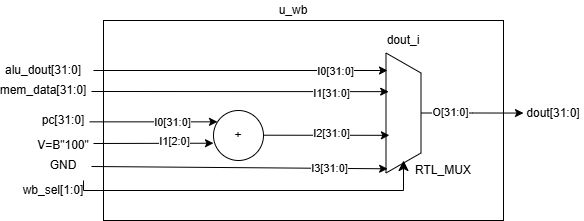

The diagram above was exported from draw.io. Its source (the exported page's mxGraphModel, read from the mxfile embedded in the PNG):
<mxGraphModel dx="896" dy="650" grid="1" gridSize="10" guides="1" tooltips="1" connect="1" arrows="1" fold="1" page="1" pageScale="1" pageWidth="827" pageHeight="1169" math="0" shadow="0">
  <root>
    <mxCell id="0" />
    <mxCell id="1" parent="0" />
    <mxCell id="Xe8D5wQ5bTUvCAOdZ_Pd-1" parent="1" style="rounded=0;whiteSpace=wrap;html=1;" value="" vertex="1">
      <mxGeometry height="200" width="400" x="240" y="440" as="geometry" />
    </mxCell>
    <mxCell id="Xe8D5wQ5bTUvCAOdZ_Pd-2" parent="1" style="ellipse;whiteSpace=wrap;html=1;aspect=fixed;" value="+" vertex="1">
      <mxGeometry height="50" width="50" x="350" y="530" as="geometry" />
    </mxCell>
    <mxCell id="Xe8D5wQ5bTUvCAOdZ_Pd-11" edge="1" parent="1" source="Xe8D5wQ5bTUvCAOdZ_Pd-3" style="edgeStyle=orthogonalEdgeStyle;rounded=0;orthogonalLoop=1;jettySize=auto;html=1;exitX=0.5;exitY=0;exitDx=0;exitDy=0;">
      <mxGeometry relative="1" as="geometry">
        <mxPoint x="660" y="532.5555555555555" as="targetPoint" />
      </mxGeometry>
    </mxCell>
    <mxCell id="Xe8D5wQ5bTUvCAOdZ_Pd-30" connectable="0" parent="Xe8D5wQ5bTUvCAOdZ_Pd-11" style="edgeLabel;html=1;align=center;verticalAlign=middle;resizable=0;points=[];" value="O[31:0]" vertex="1">
      <mxGeometry relative="1" x="-0.4274" y="1" as="geometry">
        <mxPoint as="offset" />
      </mxGeometry>
    </mxCell>
    <mxCell id="Xe8D5wQ5bTUvCAOdZ_Pd-3" parent="1" style="shape=trapezoid;perimeter=trapezoidPerimeter;whiteSpace=wrap;html=1;fixedSize=1;rotation=90;" value="" vertex="1">
      <mxGeometry height="35" width="120" x="480" y="515" as="geometry" />
    </mxCell>
    <mxCell id="Xe8D5wQ5bTUvCAOdZ_Pd-4" edge="1" parent="1" style="edgeStyle=none;orthogonalLoop=1;jettySize=auto;html=1;rounded=0;" value="">
      <mxGeometry relative="1" width="80" as="geometry">
        <Array as="points" />
        <mxPoint x="230" y="490" as="sourcePoint" />
        <mxPoint x="524" y="490" as="targetPoint" />
      </mxGeometry>
    </mxCell>
    <mxCell id="Xe8D5wQ5bTUvCAOdZ_Pd-13" connectable="0" parent="Xe8D5wQ5bTUvCAOdZ_Pd-4" style="edgeLabel;html=1;align=center;verticalAlign=middle;resizable=0;points=[];" value="I0[31:0]" vertex="1">
      <mxGeometry relative="1" x="0.6384" as="geometry">
        <mxPoint as="offset" />
      </mxGeometry>
    </mxCell>
    <mxCell id="Xe8D5wQ5bTUvCAOdZ_Pd-5" edge="1" parent="1" style="edgeStyle=none;orthogonalLoop=1;jettySize=auto;html=1;rounded=0;entryX=0.322;entryY=0.923;entryDx=0;entryDy=0;entryPerimeter=0;" target="Xe8D5wQ5bTUvCAOdZ_Pd-3" value="">
      <mxGeometry relative="1" width="80" as="geometry">
        <Array as="points" />
        <mxPoint x="228" y="511" as="sourcePoint" />
        <mxPoint x="530" y="510" as="targetPoint" />
      </mxGeometry>
    </mxCell>
    <mxCell id="Xe8D5wQ5bTUvCAOdZ_Pd-6" edge="1" parent="1" style="edgeStyle=none;orthogonalLoop=1;jettySize=auto;html=1;rounded=0;entryX=0.686;entryY=0.903;entryDx=0;entryDy=0;entryPerimeter=0;" target="Xe8D5wQ5bTUvCAOdZ_Pd-3" value="">
      <mxGeometry relative="1" width="80" as="geometry">
        <Array as="points" />
        <mxPoint x="400" y="554.71" as="sourcePoint" />
        <mxPoint x="480" y="554.71" as="targetPoint" />
      </mxGeometry>
    </mxCell>
    <mxCell id="Xe8D5wQ5bTUvCAOdZ_Pd-7" edge="1" parent="1" style="edgeStyle=none;orthogonalLoop=1;jettySize=auto;html=1;rounded=0;entryX=0.965;entryY=0.953;entryDx=0;entryDy=0;entryPerimeter=0;" target="Xe8D5wQ5bTUvCAOdZ_Pd-3" value="">
      <mxGeometry relative="1" width="80" as="geometry">
        <Array as="points" />
        <mxPoint x="228" y="586" as="sourcePoint" />
        <mxPoint x="522" y="585" as="targetPoint" />
      </mxGeometry>
    </mxCell>
    <mxCell id="Xe8D5wQ5bTUvCAOdZ_Pd-8" edge="1" parent="1" style="edgeStyle=none;orthogonalLoop=1;jettySize=auto;html=1;rounded=0;entryX=0.08;entryY=0.227;entryDx=0;entryDy=0;entryPerimeter=0;" target="Xe8D5wQ5bTUvCAOdZ_Pd-2" value="">
      <mxGeometry relative="1" width="80" as="geometry">
        <Array as="points" />
        <mxPoint x="226" y="541.35" as="sourcePoint" />
        <mxPoint x="350" y="538.64" as="targetPoint" />
      </mxGeometry>
    </mxCell>
    <mxCell id="Xe8D5wQ5bTUvCAOdZ_Pd-17" connectable="0" parent="Xe8D5wQ5bTUvCAOdZ_Pd-8" style="edgeLabel;html=1;align=center;verticalAlign=middle;resizable=0;points=[];" value="I0[31:0]" vertex="1">
      <mxGeometry relative="1" x="0.282" as="geometry">
        <mxPoint as="offset" />
      </mxGeometry>
    </mxCell>
    <mxCell id="Xe8D5wQ5bTUvCAOdZ_Pd-10" edge="1" parent="1" style="edgeStyle=none;orthogonalLoop=1;jettySize=auto;html=1;rounded=0;entryX=0;entryY=0.654;entryDx=0;entryDy=0;entryPerimeter=0;" target="Xe8D5wQ5bTUvCAOdZ_Pd-2" value="">
      <mxGeometry relative="1" width="80" as="geometry">
        <Array as="points" />
        <mxPoint x="230" y="563" as="sourcePoint" />
        <mxPoint x="350" y="560" as="targetPoint" />
      </mxGeometry>
    </mxCell>
    <mxCell id="Xe8D5wQ5bTUvCAOdZ_Pd-12" parent="1" style="text;html=1;whiteSpace=wrap;strokeColor=none;fillColor=none;align=center;verticalAlign=middle;rounded=0;" value="u_wb" vertex="1">
      <mxGeometry height="20" width="60" x="400" y="420" as="geometry" />
    </mxCell>
    <mxCell id="Xe8D5wQ5bTUvCAOdZ_Pd-14" connectable="0" parent="1" style="edgeLabel;html=1;align=center;verticalAlign=middle;resizable=0;points=[];" value="I1[31:0]" vertex="1">
      <mxGeometry x="460" y="515" as="geometry">
        <mxPoint x="7" y="-3" as="offset" />
      </mxGeometry>
    </mxCell>
    <mxCell id="Xe8D5wQ5bTUvCAOdZ_Pd-15" connectable="0" parent="1" style="edgeLabel;html=1;align=center;verticalAlign=middle;resizable=0;points=[];" value="I2[31:0]" vertex="1">
      <mxGeometry x="460" y="555" as="geometry">
        <mxPoint x="7" y="-3" as="offset" />
      </mxGeometry>
    </mxCell>
    <mxCell id="Xe8D5wQ5bTUvCAOdZ_Pd-16" connectable="0" parent="1" style="edgeLabel;html=1;align=center;verticalAlign=middle;resizable=0;points=[];" value="I3[31:0]" vertex="1">
      <mxGeometry x="440" y="590" as="geometry">
        <mxPoint x="25" y="-3" as="offset" />
      </mxGeometry>
    </mxCell>
    <mxCell id="Xe8D5wQ5bTUvCAOdZ_Pd-18" connectable="0" parent="1" style="edgeLabel;html=1;align=center;verticalAlign=middle;resizable=0;points=[];" value="I1[2:0]" vertex="1">
      <mxGeometry x="310" y="560" as="geometry" />
    </mxCell>
    <mxCell id="Xe8D5wQ5bTUvCAOdZ_Pd-19" parent="1" style="text;html=1;whiteSpace=wrap;strokeColor=none;fillColor=none;align=center;verticalAlign=middle;rounded=0;" value="alu_dout[31:0]" vertex="1">
      <mxGeometry height="20" width="60" x="150" y="480" as="geometry" />
    </mxCell>
    <mxCell id="Xe8D5wQ5bTUvCAOdZ_Pd-20" parent="1" style="text;html=1;whiteSpace=wrap;strokeColor=none;fillColor=none;align=center;verticalAlign=middle;rounded=0;" value="mem_data[31:0]" vertex="1">
      <mxGeometry height="20" width="60" x="150" y="500" as="geometry" />
    </mxCell>
    <mxCell id="Xe8D5wQ5bTUvCAOdZ_Pd-21" parent="1" style="text;html=1;whiteSpace=wrap;strokeColor=none;fillColor=none;align=center;verticalAlign=middle;rounded=0;" value="pc[31:0]" vertex="1">
      <mxGeometry height="20" width="60" x="170" y="530" as="geometry" />
    </mxCell>
    <mxCell id="Xe8D5wQ5bTUvCAOdZ_Pd-22" parent="1" style="text;html=1;whiteSpace=wrap;strokeColor=none;fillColor=none;align=center;verticalAlign=middle;rounded=0;" value="V=B&quot;100&quot;" vertex="1">
      <mxGeometry height="30" width="60" x="170" y="550" as="geometry" />
    </mxCell>
    <mxCell id="Xe8D5wQ5bTUvCAOdZ_Pd-24" parent="1" style="text;html=1;whiteSpace=wrap;strokeColor=none;fillColor=none;align=center;verticalAlign=middle;rounded=0;" value="wb_sel[1:0]" vertex="1">
      <mxGeometry height="20" width="60" x="160" y="600" as="geometry" />
    </mxCell>
    <mxCell id="Xe8D5wQ5bTUvCAOdZ_Pd-25" parent="1" style="text;html=1;whiteSpace=wrap;strokeColor=none;fillColor=none;align=center;verticalAlign=middle;rounded=0;" value="dout_i" vertex="1">
      <mxGeometry height="20" width="60" x="510" y="450" as="geometry" />
    </mxCell>
    <mxCell id="Xe8D5wQ5bTUvCAOdZ_Pd-27" edge="1" parent="1" source="Xe8D5wQ5bTUvCAOdZ_Pd-24" style="edgeStyle=segmentEdgeStyle;endArrow=classic;html=1;curved=0;rounded=0;endSize=8;startSize=8;exitX=1;exitY=0;exitDx=0;exitDy=0;" value="">
      <mxGeometry height="50" relative="1" width="50" as="geometry">
        <Array as="points">
          <mxPoint x="540" y="610" />
        </Array>
        <mxPoint x="490" y="630" as="sourcePoint" />
        <mxPoint x="540" y="580" as="targetPoint" />
      </mxGeometry>
    </mxCell>
    <mxCell id="Xe8D5wQ5bTUvCAOdZ_Pd-28" parent="1" style="text;html=1;whiteSpace=wrap;strokeColor=none;fillColor=none;align=center;verticalAlign=middle;rounded=0;" value="GND" vertex="1">
      <mxGeometry height="30" width="60" x="170" y="570" as="geometry" />
    </mxCell>
    <mxCell id="Xe8D5wQ5bTUvCAOdZ_Pd-29" parent="1" style="text;html=1;whiteSpace=wrap;strokeColor=none;fillColor=none;align=center;verticalAlign=middle;rounded=0;" value="RTL_MUX" vertex="1">
      <mxGeometry height="20" width="60" x="550" y="580" as="geometry" />
    </mxCell>
    <mxCell id="Xe8D5wQ5bTUvCAOdZ_Pd-31" parent="1" style="text;html=1;whiteSpace=wrap;strokeColor=none;fillColor=none;align=center;verticalAlign=middle;rounded=0;" value="dout[31:0]" vertex="1">
      <mxGeometry height="30" width="60" x="660" y="517.5" as="geometry" />
    </mxCell>
  </root>
</mxGraphModel>